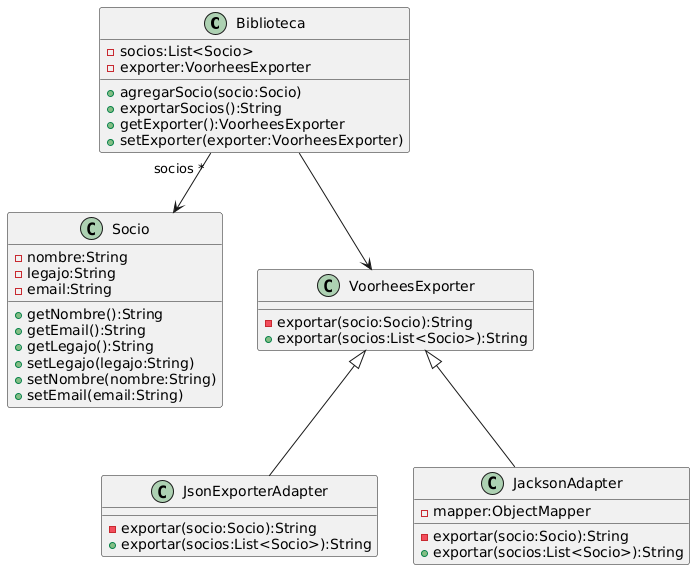

The diagram above was rendered by PlantUML. Its source (embedded in the PNG):
@startuml
class Biblioteca {
-socios:List<Socio>
-exporter:VoorheesExporter
+agregarSocio(socio:Socio)
+exportarSocios():String
+getExporter():VoorheesExporter
+setExporter(exporter:VoorheesExporter)
}

class Socio {
-nombre:String
-legajo:String
-email:String
+getNombre():String
+getEmail():String
+getLegajo():String
+setLegajo(legajo:String)
+setNombre(nombre:String)
+setEmail(email:String)
}

class VoorheesExporter {
-exportar(socio:Socio):String
+exportar(socios:List<Socio>):String
}

class JsonExporterAdapter {
-exportar(socio:Socio):String
+exportar(socios:List<Socio>):String
}

class JacksonAdapter{
-mapper:ObjectMapper
-exportar(socio:Socio):String
+exportar(socios:List<Socio>):String
}
VoorheesExporter <|-- JsonExporterAdapter
VoorheesExporter <|-- JacksonAdapter
Biblioteca --> VoorheesExporter
Biblioteca "socios *" --> Socio
@enduml